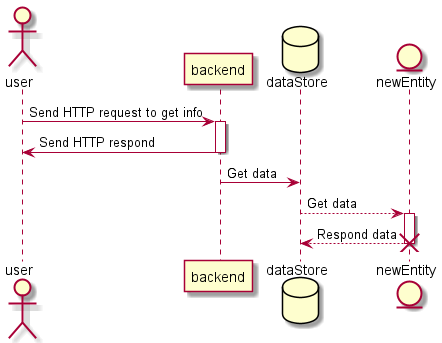

The diagram above was rendered by PlantUML. Its source (embedded in the PNG):
@startuml First practice
actor user
participant backend
database dataStore
entity newEntity

user -> backend ++: Send HTTP request to get info
backend -> user --: Send HTTP respond

backend -> dataStore: Get data

dataStore --> newEntity ++: Get data
newEntity --> dataStore: Respond data

destroy newEntity

@enduml